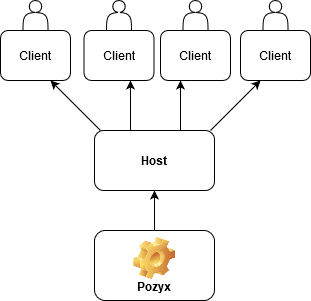

The diagram above was exported from draw.io. Its source (the exported page's mxGraphModel, read from the mxfile embedded in the PNG):
<mxGraphModel dx="1038" dy="530" grid="1" gridSize="10" guides="1" tooltips="1" connect="1" arrows="1" fold="1" page="1" pageScale="1" pageWidth="827" pageHeight="1169" math="0" shadow="0">
  <root>
    <mxCell id="WIyWlLk6GJQsqaUBKTNV-0" />
    <mxCell id="WIyWlLk6GJQsqaUBKTNV-1" parent="WIyWlLk6GJQsqaUBKTNV-0" />
    <mxCell id="9aLh9fF6eJ2APJiOenGS-0" value="Pozyx" style="label;whiteSpace=wrap;html=1;align=center;verticalAlign=bottom;spacingLeft=0;spacingBottom=4;imageAlign=center;imageVerticalAlign=top;image=img/clipart/Gear_128x128.png" vertex="1" parent="WIyWlLk6GJQsqaUBKTNV-1">
      <mxGeometry x="354" y="330" width="120" height="70" as="geometry" />
    </mxCell>
    <mxCell id="9aLh9fF6eJ2APJiOenGS-1" value="" style="endArrow=classic;html=1;" edge="1" parent="WIyWlLk6GJQsqaUBKTNV-1">
      <mxGeometry width="50" height="50" relative="1" as="geometry">
        <mxPoint x="414" y="330" as="sourcePoint" />
        <mxPoint x="414" y="290" as="targetPoint" />
        <Array as="points">
          <mxPoint x="414" y="310" />
        </Array>
      </mxGeometry>
    </mxCell>
    <mxCell id="9aLh9fF6eJ2APJiOenGS-4" value="" style="edgeStyle=orthogonalEdgeStyle;rounded=0;orthogonalLoop=1;jettySize=auto;html=1;" edge="1" parent="WIyWlLk6GJQsqaUBKTNV-1">
      <mxGeometry relative="1" as="geometry">
        <mxPoint x="414" y="290" as="sourcePoint" />
        <mxPoint x="414" y="290" as="targetPoint" />
      </mxGeometry>
    </mxCell>
    <mxCell id="9aLh9fF6eJ2APJiOenGS-2" value="" style="rounded=1;whiteSpace=wrap;html=1;" vertex="1" parent="WIyWlLk6GJQsqaUBKTNV-1">
      <mxGeometry x="354" y="230" width="120" height="60" as="geometry" />
    </mxCell>
    <mxCell id="9aLh9fF6eJ2APJiOenGS-3" value="&lt;div&gt;&lt;b&gt;Host&lt;/b&gt;&lt;/div&gt;" style="text;html=1;strokeColor=none;fillColor=none;align=center;verticalAlign=middle;whiteSpace=wrap;rounded=0;" vertex="1" parent="WIyWlLk6GJQsqaUBKTNV-1">
      <mxGeometry x="394" y="250" width="40" height="20" as="geometry" />
    </mxCell>
    <mxCell id="9aLh9fF6eJ2APJiOenGS-6" value="" style="endArrow=classic;html=1;" edge="1" parent="WIyWlLk6GJQsqaUBKTNV-1">
      <mxGeometry width="50" height="50" relative="1" as="geometry">
        <mxPoint x="470" y="230" as="sourcePoint" />
        <mxPoint x="520" y="180" as="targetPoint" />
      </mxGeometry>
    </mxCell>
    <mxCell id="9aLh9fF6eJ2APJiOenGS-7" value="" style="endArrow=classic;html=1;" edge="1" parent="WIyWlLk6GJQsqaUBKTNV-1">
      <mxGeometry width="50" height="50" relative="1" as="geometry">
        <mxPoint x="360" y="230" as="sourcePoint" />
        <mxPoint x="310" y="180" as="targetPoint" />
      </mxGeometry>
    </mxCell>
    <mxCell id="9aLh9fF6eJ2APJiOenGS-8" value="" style="endArrow=classic;html=1;" edge="1" parent="WIyWlLk6GJQsqaUBKTNV-1">
      <mxGeometry width="50" height="50" relative="1" as="geometry">
        <mxPoint x="390" y="230" as="sourcePoint" />
        <mxPoint x="390" y="180" as="targetPoint" />
      </mxGeometry>
    </mxCell>
    <mxCell id="9aLh9fF6eJ2APJiOenGS-9" value="" style="endArrow=classic;html=1;" edge="1" parent="WIyWlLk6GJQsqaUBKTNV-1">
      <mxGeometry width="50" height="50" relative="1" as="geometry">
        <mxPoint x="440" y="230" as="sourcePoint" />
        <mxPoint x="440" y="180" as="targetPoint" />
      </mxGeometry>
    </mxCell>
    <mxCell id="9aLh9fF6eJ2APJiOenGS-10" value="" style="rounded=1;whiteSpace=wrap;html=1;" vertex="1" parent="WIyWlLk6GJQsqaUBKTNV-1">
      <mxGeometry x="260" y="130" width="70" height="50" as="geometry" />
    </mxCell>
    <mxCell id="9aLh9fF6eJ2APJiOenGS-11" value="" style="rounded=1;whiteSpace=wrap;html=1;" vertex="1" parent="WIyWlLk6GJQsqaUBKTNV-1">
      <mxGeometry x="343.5" y="130" width="70" height="50" as="geometry" />
    </mxCell>
    <mxCell id="9aLh9fF6eJ2APJiOenGS-12" value="" style="rounded=1;whiteSpace=wrap;html=1;" vertex="1" parent="WIyWlLk6GJQsqaUBKTNV-1">
      <mxGeometry x="500" y="130" width="70" height="50" as="geometry" />
    </mxCell>
    <mxCell id="9aLh9fF6eJ2APJiOenGS-13" value="" style="rounded=1;whiteSpace=wrap;html=1;" vertex="1" parent="WIyWlLk6GJQsqaUBKTNV-1">
      <mxGeometry x="420" y="130" width="70" height="50" as="geometry" />
    </mxCell>
    <mxCell id="9aLh9fF6eJ2APJiOenGS-14" value="Client" style="text;html=1;strokeColor=none;fillColor=none;align=center;verticalAlign=middle;whiteSpace=wrap;rounded=0;" vertex="1" parent="WIyWlLk6GJQsqaUBKTNV-1">
      <mxGeometry x="435" y="145" width="40" height="20" as="geometry" />
    </mxCell>
    <mxCell id="9aLh9fF6eJ2APJiOenGS-15" value="Client" style="text;html=1;strokeColor=none;fillColor=none;align=center;verticalAlign=middle;whiteSpace=wrap;rounded=0;" vertex="1" parent="WIyWlLk6GJQsqaUBKTNV-1">
      <mxGeometry x="275" y="145" width="40" height="20" as="geometry" />
    </mxCell>
    <mxCell id="9aLh9fF6eJ2APJiOenGS-16" value="Client" style="text;html=1;strokeColor=none;fillColor=none;align=center;verticalAlign=middle;whiteSpace=wrap;rounded=0;" vertex="1" parent="WIyWlLk6GJQsqaUBKTNV-1">
      <mxGeometry x="358.5" y="145" width="40" height="20" as="geometry" />
    </mxCell>
    <mxCell id="9aLh9fF6eJ2APJiOenGS-17" value="Client" style="text;html=1;strokeColor=none;fillColor=none;align=center;verticalAlign=middle;whiteSpace=wrap;rounded=0;" vertex="1" parent="WIyWlLk6GJQsqaUBKTNV-1">
      <mxGeometry x="515" y="145" width="40" height="20" as="geometry" />
    </mxCell>
    <mxCell id="9aLh9fF6eJ2APJiOenGS-18" value="" style="shape=actor;whiteSpace=wrap;html=1;" vertex="1" parent="WIyWlLk6GJQsqaUBKTNV-1">
      <mxGeometry x="282.5" y="100" width="25" height="30" as="geometry" />
    </mxCell>
    <mxCell id="9aLh9fF6eJ2APJiOenGS-19" value="" style="shape=actor;whiteSpace=wrap;html=1;" vertex="1" parent="WIyWlLk6GJQsqaUBKTNV-1">
      <mxGeometry x="366" y="100" width="25" height="30" as="geometry" />
    </mxCell>
    <mxCell id="9aLh9fF6eJ2APJiOenGS-20" value="" style="shape=actor;whiteSpace=wrap;html=1;" vertex="1" parent="WIyWlLk6GJQsqaUBKTNV-1">
      <mxGeometry x="442.5" y="100" width="25" height="30" as="geometry" />
    </mxCell>
    <mxCell id="9aLh9fF6eJ2APJiOenGS-21" value="" style="shape=actor;whiteSpace=wrap;html=1;" vertex="1" parent="WIyWlLk6GJQsqaUBKTNV-1">
      <mxGeometry x="522.5" y="100" width="25" height="30" as="geometry" />
    </mxCell>
  </root>
</mxGraphModel>